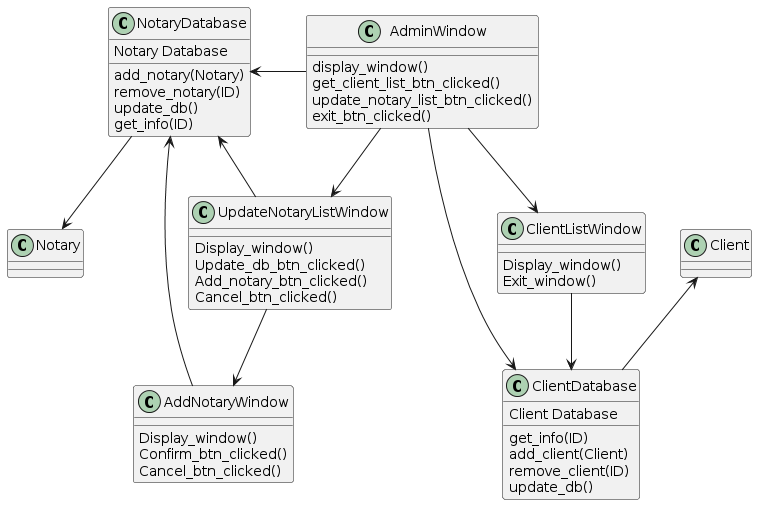

The diagram above was rendered by PlantUML. Its source (embedded in the PNG):
@startuml
class Client{}

class Notary{}

class NotaryDatabase{
    Notary Database
    add_notary(Notary)
    remove_notary(ID)
    update_db()
    get_info(ID)
}

class ClientDatabase{
    Client Database
    get_info(ID)
    add_client(Client)
    remove_client(ID)
    update_db()
    
}

class AdminWindow{
    display_window()
    get_client_list_btn_clicked()
    update_notary_list_btn_clicked()
    exit_btn_clicked()
}

class UpdateNotaryListWindow{
    Display_window()
    Update_db_btn_clicked()
    Add_notary_btn_clicked()
    Cancel_btn_clicked()
}

class AddNotaryWindow{
    Display_window()
    Confirm_btn_clicked()
    Cancel_btn_clicked()
}

class ClientListWindow{
    Display_window()
    Exit_window()
}
ClientDatabase -up-> Client
NotaryDatabase --> Notary
AdminWindow -left-> NotaryDatabase
AdminWindow --> ClientListWindow
AdminWindow --> UpdateNotaryListWindow
UpdateNotaryListWindow --> AddNotaryWindow
UpdateNotaryListWindow --> NotaryDatabase
ClientListWindow --> ClientDatabase
AddNotaryWindow --> NotaryDatabase
AdminWindow -right-> ClientDatabase
@enduml